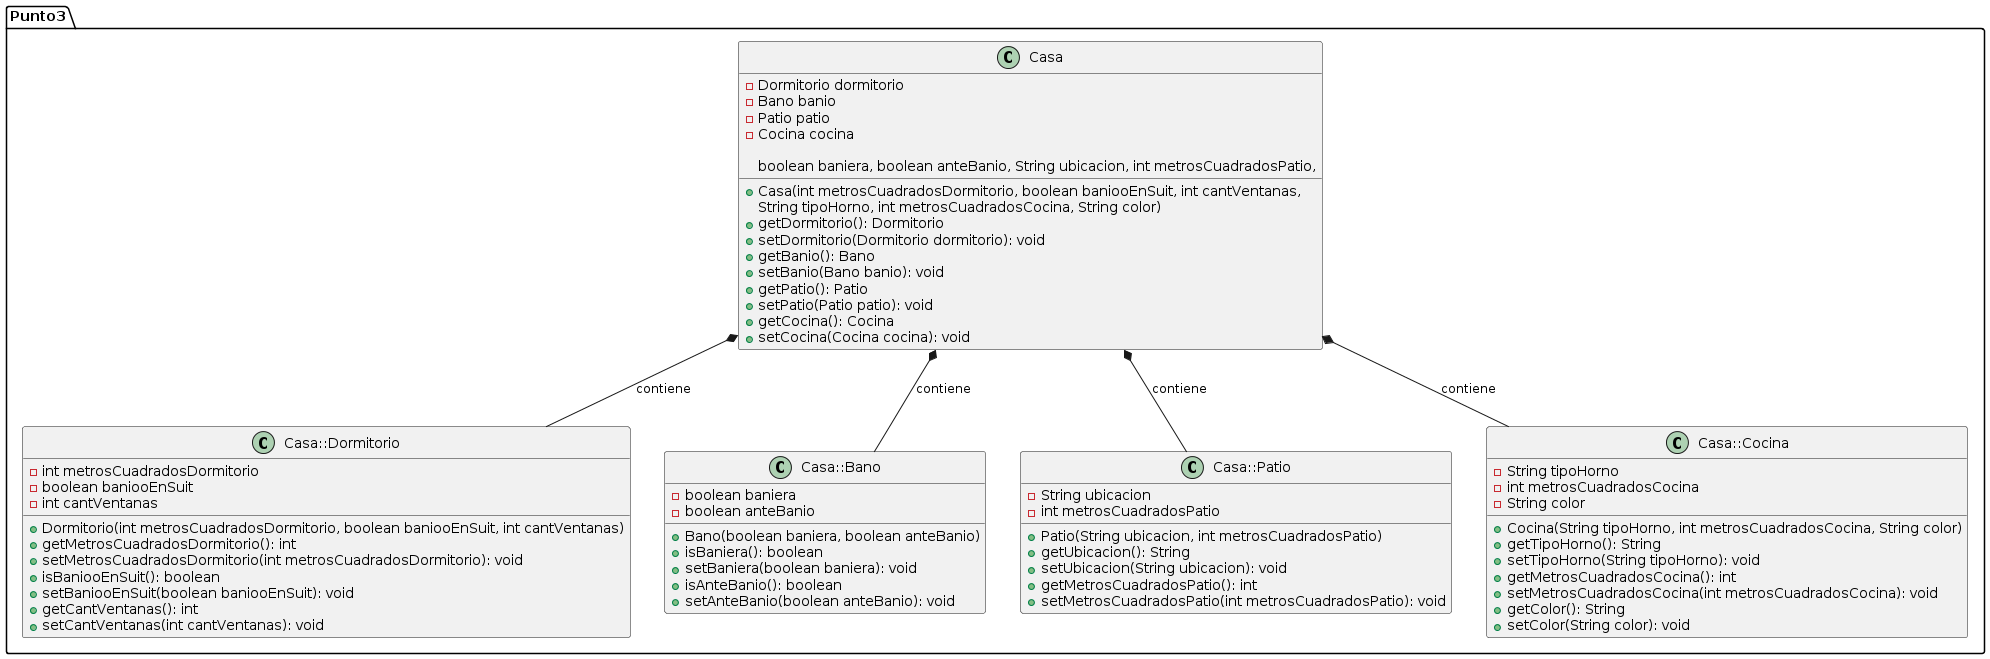

The diagram above was rendered by PlantUML. Its source (embedded in the PNG):
@startuml
package Punto3 {

    class Casa {
        - Dormitorio dormitorio
        - Bano banio
        - Patio patio
        - Cocina cocina

        + Casa(int metrosCuadradosDormitorio, boolean baniooEnSuit, int cantVentanas,
               boolean baniera, boolean anteBanio, String ubicacion, int metrosCuadradosPatio,
               String tipoHorno, int metrosCuadradosCocina, String color)
        + getDormitorio(): Dormitorio
        + setDormitorio(Dormitorio dormitorio): void
        + getBanio(): Bano
        + setBanio(Bano banio): void
        + getPatio(): Patio
        + setPatio(Patio patio): void
        + getCocina(): Cocina
        + setCocina(Cocina cocina): void
    }

    class Casa::Dormitorio {
        - int metrosCuadradosDormitorio
        - boolean baniooEnSuit
        - int cantVentanas

        + Dormitorio(int metrosCuadradosDormitorio, boolean baniooEnSuit, int cantVentanas)
        + getMetrosCuadradosDormitorio(): int
        + setMetrosCuadradosDormitorio(int metrosCuadradosDormitorio): void
        + isBaniooEnSuit(): boolean
        + setBaniooEnSuit(boolean baniooEnSuit): void
        + getCantVentanas(): int
        + setCantVentanas(int cantVentanas): void
    }

    class Casa::Bano {
        - boolean baniera
        - boolean anteBanio

        + Bano(boolean baniera, boolean anteBanio)
        + isBaniera(): boolean
        + setBaniera(boolean baniera): void
        + isAnteBanio(): boolean
        + setAnteBanio(boolean anteBanio): void
    }

    class Casa::Patio {
        - String ubicacion
        - int metrosCuadradosPatio

        + Patio(String ubicacion, int metrosCuadradosPatio)
        + getUbicacion(): String
        + setUbicacion(String ubicacion): void
        + getMetrosCuadradosPatio(): int
        + setMetrosCuadradosPatio(int metrosCuadradosPatio): void
    }

    class Casa::Cocina {
        - String tipoHorno
        - int metrosCuadradosCocina
        - String color

        + Cocina(String tipoHorno, int metrosCuadradosCocina, String color)
        + getTipoHorno(): String
        + setTipoHorno(String tipoHorno): void
        + getMetrosCuadradosCocina(): int
        + setMetrosCuadradosCocina(int metrosCuadradosCocina): void
        + getColor(): String
        + setColor(String color): void
    }

    Casa *-- Casa::Dormitorio : contiene
    Casa *-- Casa::Bano : contiene
    Casa *-- Casa::Patio : contiene
    Casa *-- Casa::Cocina : contiene
}
@enduml